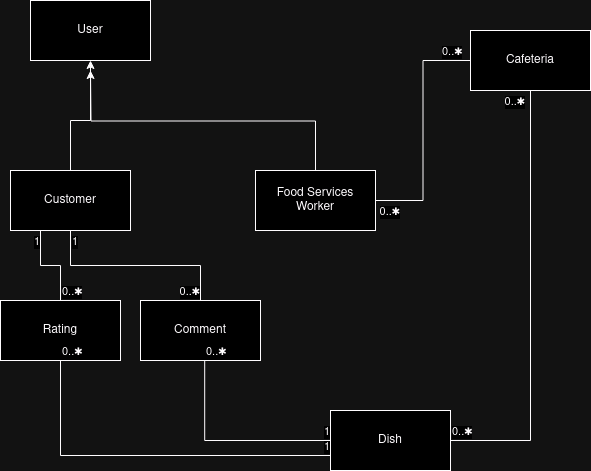

The diagram above was exported from draw.io. Its source (the exported page's mxGraphModel, read from the mxfile embedded in the PNG):
<mxGraphModel dx="1223" dy="735" grid="1" gridSize="10" guides="1" tooltips="1" connect="1" arrows="1" fold="1" page="1" pageScale="1" pageWidth="850" pageHeight="1100" math="0" shadow="0">
  <root>
    <mxCell id="0" />
    <mxCell id="1" parent="0" />
    <mxCell id="DhmfbrCLYaX97ouLW-eO-10" style="edgeStyle=orthogonalEdgeStyle;rounded=0;orthogonalLoop=1;jettySize=auto;html=1;exitX=0.5;exitY=0;exitDx=0;exitDy=0;entryX=0.5;entryY=1;entryDx=0;entryDy=0;" parent="1" source="DhmfbrCLYaX97ouLW-eO-1" target="DhmfbrCLYaX97ouLW-eO-2" edge="1">
      <mxGeometry relative="1" as="geometry">
        <Array as="points">
          <mxPoint x="120" y="200" />
          <mxPoint x="140" y="200" />
        </Array>
      </mxGeometry>
    </mxCell>
    <mxCell id="DhmfbrCLYaX97ouLW-eO-1" value="&lt;div&gt;Customer&lt;/div&gt;" style="rounded=0;whiteSpace=wrap;html=1;" parent="1" vertex="1">
      <mxGeometry x="60" y="250" width="120" height="60" as="geometry" />
    </mxCell>
    <mxCell id="DhmfbrCLYaX97ouLW-eO-2" value="&lt;div&gt;User&lt;/div&gt;" style="whiteSpace=wrap;html=1;" parent="1" vertex="1">
      <mxGeometry x="80" y="80" width="120" height="60" as="geometry" />
    </mxCell>
    <mxCell id="DhmfbrCLYaX97ouLW-eO-11" style="edgeStyle=orthogonalEdgeStyle;rounded=0;orthogonalLoop=1;jettySize=auto;html=1;exitX=0.5;exitY=0;exitDx=0;exitDy=0;" parent="1" source="DhmfbrCLYaX97ouLW-eO-3" edge="1">
      <mxGeometry relative="1" as="geometry">
        <mxPoint x="140" y="150" as="targetPoint" />
      </mxGeometry>
    </mxCell>
    <mxCell id="DhmfbrCLYaX97ouLW-eO-3" value="Food Services Worker" style="whiteSpace=wrap;html=1;" parent="1" vertex="1">
      <mxGeometry x="305" y="250" width="120" height="60" as="geometry" />
    </mxCell>
    <mxCell id="DhmfbrCLYaX97ouLW-eO-5" value="&lt;div&gt;Dish&lt;/div&gt;" style="whiteSpace=wrap;html=1;" parent="1" vertex="1">
      <mxGeometry x="380" y="490" width="120" height="60" as="geometry" />
    </mxCell>
    <mxCell id="DhmfbrCLYaX97ouLW-eO-12" value="" style="endArrow=none;html=1;edgeStyle=orthogonalEdgeStyle;rounded=0;entryX=1;entryY=0.5;entryDx=0;entryDy=0;exitX=0;exitY=0.5;exitDx=0;exitDy=0;" parent="1" source="7i7ZwN_wj712bZnT_TsH-1" target="DhmfbrCLYaX97ouLW-eO-3" edge="1">
      <mxGeometry relative="1" as="geometry">
        <mxPoint x="340" y="380" as="sourcePoint" />
        <mxPoint x="500" y="380" as="targetPoint" />
      </mxGeometry>
    </mxCell>
    <mxCell id="DhmfbrCLYaX97ouLW-eO-13" value="0..&lt;span class=&quot;box&quot;&gt;✱&lt;/span&gt;" style="edgeLabel;resizable=0;html=1;align=left;verticalAlign=bottom;" parent="DhmfbrCLYaX97ouLW-eO-12" connectable="0" vertex="1">
      <mxGeometry x="-1" relative="1" as="geometry">
        <mxPoint x="-30" as="offset" />
      </mxGeometry>
    </mxCell>
    <mxCell id="DhmfbrCLYaX97ouLW-eO-14" value="&lt;div&gt;0..&lt;span class=&quot;box&quot;&gt;✱&lt;/span&gt;&lt;/div&gt;" style="edgeLabel;resizable=0;html=1;align=right;verticalAlign=bottom;" parent="DhmfbrCLYaX97ouLW-eO-12" connectable="0" vertex="1">
      <mxGeometry x="1" relative="1" as="geometry">
        <mxPoint x="25" y="20" as="offset" />
      </mxGeometry>
    </mxCell>
    <mxCell id="KhV4sEDLi_uzy1guRnTW-1" value="&lt;div&gt;Rating&lt;/div&gt;" style="whiteSpace=wrap;html=1;" parent="1" vertex="1">
      <mxGeometry x="50" y="380" width="120" height="60" as="geometry" />
    </mxCell>
    <mxCell id="KhV4sEDLi_uzy1guRnTW-2" value="Comment" style="whiteSpace=wrap;html=1;" parent="1" vertex="1">
      <mxGeometry x="190" y="380" width="120" height="60" as="geometry" />
    </mxCell>
    <mxCell id="KhV4sEDLi_uzy1guRnTW-3" value="" style="endArrow=none;html=1;edgeStyle=orthogonalEdgeStyle;rounded=0;exitX=0.5;exitY=0;exitDx=0;exitDy=0;entryX=0.25;entryY=1;entryDx=0;entryDy=0;" parent="1" source="KhV4sEDLi_uzy1guRnTW-1" target="DhmfbrCLYaX97ouLW-eO-1" edge="1">
      <mxGeometry relative="1" as="geometry">
        <mxPoint x="240" y="390" as="sourcePoint" />
        <mxPoint x="400" y="390" as="targetPoint" />
      </mxGeometry>
    </mxCell>
    <mxCell id="KhV4sEDLi_uzy1guRnTW-4" value="&lt;div&gt;0..&lt;span class=&quot;box&quot;&gt;✱&lt;/span&gt;&lt;/div&gt;&lt;span class=&quot;box&quot;&gt;&lt;/span&gt;" style="edgeLabel;resizable=0;html=1;align=left;verticalAlign=bottom;" parent="KhV4sEDLi_uzy1guRnTW-3" connectable="0" vertex="1">
      <mxGeometry x="-1" relative="1" as="geometry" />
    </mxCell>
    <mxCell id="KhV4sEDLi_uzy1guRnTW-5" value="1" style="edgeLabel;resizable=0;html=1;align=right;verticalAlign=bottom;" parent="KhV4sEDLi_uzy1guRnTW-3" connectable="0" vertex="1">
      <mxGeometry x="1" relative="1" as="geometry">
        <mxPoint y="20" as="offset" />
      </mxGeometry>
    </mxCell>
    <mxCell id="KhV4sEDLi_uzy1guRnTW-9" value="" style="endArrow=none;html=1;edgeStyle=orthogonalEdgeStyle;rounded=0;exitX=0.5;exitY=1;exitDx=0;exitDy=0;entryX=0.5;entryY=0;entryDx=0;entryDy=0;" parent="1" source="DhmfbrCLYaX97ouLW-eO-1" target="KhV4sEDLi_uzy1guRnTW-2" edge="1">
      <mxGeometry relative="1" as="geometry">
        <mxPoint x="150" y="380" as="sourcePoint" />
        <mxPoint x="310" y="380" as="targetPoint" />
      </mxGeometry>
    </mxCell>
    <mxCell id="KhV4sEDLi_uzy1guRnTW-10" value="1" style="edgeLabel;resizable=0;html=1;align=left;verticalAlign=bottom;" parent="KhV4sEDLi_uzy1guRnTW-9" connectable="0" vertex="1">
      <mxGeometry x="-1" relative="1" as="geometry">
        <mxPoint y="20" as="offset" />
      </mxGeometry>
    </mxCell>
    <mxCell id="KhV4sEDLi_uzy1guRnTW-11" value="&lt;span class=&quot;box&quot;&gt;0..&lt;/span&gt;&lt;span class=&quot;box&quot;&gt;✱&lt;/span&gt;" style="edgeLabel;resizable=0;html=1;align=right;verticalAlign=bottom;" parent="KhV4sEDLi_uzy1guRnTW-9" connectable="0" vertex="1">
      <mxGeometry x="1" relative="1" as="geometry" />
    </mxCell>
    <mxCell id="KhV4sEDLi_uzy1guRnTW-13" value="" style="endArrow=none;html=1;edgeStyle=orthogonalEdgeStyle;rounded=0;exitX=0.535;exitY=1.003;exitDx=0;exitDy=0;entryX=0;entryY=0.5;entryDx=0;entryDy=0;exitPerimeter=0;" parent="1" source="KhV4sEDLi_uzy1guRnTW-2" target="DhmfbrCLYaX97ouLW-eO-5" edge="1">
      <mxGeometry relative="1" as="geometry">
        <mxPoint x="360" y="320" as="sourcePoint" />
        <mxPoint x="520" y="320" as="targetPoint" />
      </mxGeometry>
    </mxCell>
    <mxCell id="KhV4sEDLi_uzy1guRnTW-14" value="0..&lt;span class=&quot;box&quot;&gt;✱&lt;/span&gt;" style="edgeLabel;resizable=0;html=1;align=left;verticalAlign=bottom;" parent="KhV4sEDLi_uzy1guRnTW-13" connectable="0" vertex="1">
      <mxGeometry x="-1" relative="1" as="geometry" />
    </mxCell>
    <mxCell id="KhV4sEDLi_uzy1guRnTW-15" value="&lt;div&gt;1&lt;/div&gt;" style="edgeLabel;resizable=0;html=1;align=right;verticalAlign=bottom;" parent="KhV4sEDLi_uzy1guRnTW-13" connectable="0" vertex="1">
      <mxGeometry x="1" relative="1" as="geometry" />
    </mxCell>
    <mxCell id="KhV4sEDLi_uzy1guRnTW-17" value="" style="endArrow=none;html=1;edgeStyle=orthogonalEdgeStyle;rounded=0;exitX=0.5;exitY=1;exitDx=0;exitDy=0;entryX=0;entryY=0.75;entryDx=0;entryDy=0;" parent="1" source="KhV4sEDLi_uzy1guRnTW-1" target="DhmfbrCLYaX97ouLW-eO-5" edge="1">
      <mxGeometry relative="1" as="geometry">
        <mxPoint x="360" y="320" as="sourcePoint" />
        <mxPoint x="520" y="320" as="targetPoint" />
      </mxGeometry>
    </mxCell>
    <mxCell id="KhV4sEDLi_uzy1guRnTW-18" value="0..&lt;span class=&quot;box&quot;&gt;✱&lt;/span&gt;" style="edgeLabel;resizable=0;html=1;align=left;verticalAlign=bottom;" parent="KhV4sEDLi_uzy1guRnTW-17" connectable="0" vertex="1">
      <mxGeometry x="-1" relative="1" as="geometry" />
    </mxCell>
    <mxCell id="KhV4sEDLi_uzy1guRnTW-19" value="1" style="edgeLabel;resizable=0;html=1;align=right;verticalAlign=bottom;" parent="KhV4sEDLi_uzy1guRnTW-17" connectable="0" vertex="1">
      <mxGeometry x="1" relative="1" as="geometry" />
    </mxCell>
    <mxCell id="KhV4sEDLi_uzy1guRnTW-20" value="" style="endArrow=none;html=1;edgeStyle=orthogonalEdgeStyle;rounded=0;exitX=1;exitY=0.5;exitDx=0;exitDy=0;entryX=0.5;entryY=1;entryDx=0;entryDy=0;" parent="1" source="DhmfbrCLYaX97ouLW-eO-5" target="7i7ZwN_wj712bZnT_TsH-1" edge="1">
      <mxGeometry relative="1" as="geometry">
        <mxPoint x="360" y="320" as="sourcePoint" />
        <mxPoint x="560" y="280" as="targetPoint" />
      </mxGeometry>
    </mxCell>
    <mxCell id="KhV4sEDLi_uzy1guRnTW-21" value="0..&lt;span class=&quot;box&quot;&gt;✱&lt;/span&gt;" style="edgeLabel;resizable=0;html=1;align=left;verticalAlign=bottom;" parent="KhV4sEDLi_uzy1guRnTW-20" connectable="0" vertex="1">
      <mxGeometry x="-1" relative="1" as="geometry" />
    </mxCell>
    <mxCell id="KhV4sEDLi_uzy1guRnTW-22" value="&lt;div&gt;0..&lt;span class=&quot;box&quot;&gt;✱&lt;/span&gt;&lt;/div&gt;" style="edgeLabel;resizable=0;html=1;align=right;verticalAlign=bottom;" parent="KhV4sEDLi_uzy1guRnTW-20" connectable="0" vertex="1">
      <mxGeometry x="1" relative="1" as="geometry">
        <mxPoint x="-5" y="20" as="offset" />
      </mxGeometry>
    </mxCell>
    <mxCell id="7i7ZwN_wj712bZnT_TsH-1" value="&lt;div&gt;Cafeteria&lt;/div&gt;" style="whiteSpace=wrap;html=1;" parent="1" vertex="1">
      <mxGeometry x="520" y="110" width="120" height="60" as="geometry" />
    </mxCell>
  </root>
</mxGraphModel>